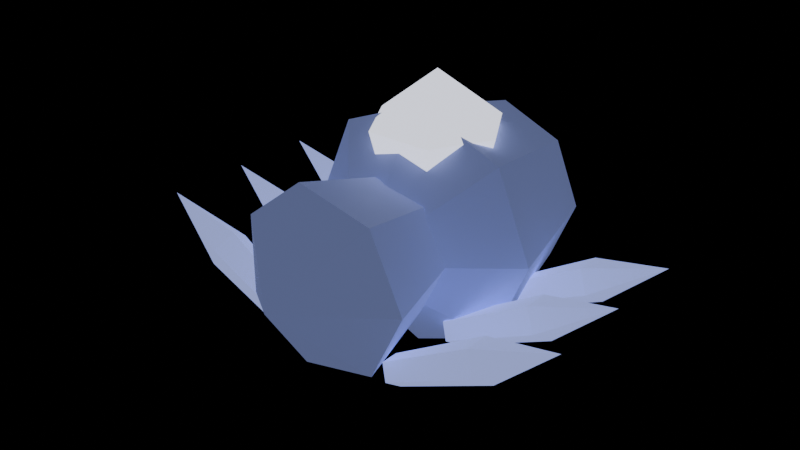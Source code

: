 # Source: deep-fracture-creature-GeodeCrawler-storm.blend  (saved by Blender 5.0.118; exported with 4.5.12 LTS)
import bpy
from mathutils import Matrix  # noqa: F401  (used for matrix-valued properties, if any)

bpy.ops.wm.read_factory_settings(use_empty=True)
scene = bpy.context.scene
scene.name = 'Scene'

# ---- materials (node trees are filled in below, after node groups)
mat_export_source = bpy.data.materials.new('export-source')
mat_export_source.use_backface_culling = True
mat_export_source_001 = bpy.data.materials.new('export-source.001')
mat_export_source_001.use_backface_culling = True
mat_export_source_002 = bpy.data.materials.new('export-source.002')
mat_export_source_002.use_backface_culling = True

# ---- material node trees
mat_export_source.use_nodes = True; mat_export_source.node_tree.nodes.clear()
_N = mat_export_source.node_tree.nodes; _L = mat_export_source.node_tree.links
n0 = _N.new('ShaderNodeBsdfPrincipled'); n0.name = 'Principled BSDF'; n0.location = (-200, 100)
n0.inputs[0].default_value = (0.4, 0.48, 1.0, 1.0)
n0.inputs[2].default_value = 0.7
n0.inputs[27].default_value = (0.1, 0.12, 0.25, 1.0)
n0.inputs[28].default_value = 1.0
n1 = _N.new('ShaderNodeOutputMaterial'); n1.name = 'Material Output'; n1.location = (200, 100)
_L.new(n0.outputs[0], n1.inputs[0])
n1.is_active_output = True
mat_export_source_001.use_nodes = True; mat_export_source_001.node_tree.nodes.clear()
_N = mat_export_source_001.node_tree.nodes; _L = mat_export_source_001.node_tree.links
n0 = _N.new('ShaderNodeBsdfPrincipled'); n0.name = 'Principled BSDF'; n0.location = (-200, 100)
n0.inputs[0].default_value = (0.82, 0.844, 1.0, 1.0)
n0.inputs[2].default_value = 0.7
n0.inputs[27].default_value = (1.148, 1.182, 1.4, 1.0)
n0.inputs[28].default_value = 1.0
n1 = _N.new('ShaderNodeOutputMaterial'); n1.name = 'Material Output'; n1.location = (200, 100)
_L.new(n0.outputs[0], n1.inputs[0])
n1.is_active_output = True
mat_export_source_002.use_nodes = True; mat_export_source_002.node_tree.nodes.clear()
_N = mat_export_source_002.node_tree.nodes; _L = mat_export_source_002.node_tree.links
n0 = _N.new('ShaderNodeBsdfPrincipled'); n0.name = 'Principled BSDF'; n0.location = (-200, 100)
n0.inputs[0].default_value = (0.4, 0.48, 1.0, 1.0)
n0.inputs[2].default_value = 0.7
n0.inputs[27].default_value = (0.32, 0.384, 0.8, 1.0)
n0.inputs[28].default_value = 1.0
n1 = _N.new('ShaderNodeOutputMaterial'); n1.name = 'Material Output'; n1.location = (200, 100)
_L.new(n0.outputs[0], n1.inputs[0])
n1.is_active_output = True

# ---- meshes
me_abdomen = bpy.data.meshes.new('abdomen')
me_abdomen.from_pydata([(0.3096, 0.3888, 7.451e-08), (0.2189, 0.3888, -0.2189), (-1.353e-08, 0.3888, -0.3096), (-0.2189, 0.3888, -0.2189), (-0.3096, 0.3888, 1.043e-07), (-0.2189, 0.3888, 0.2189), (3.692e-09, 0.3888, 0.3096), (0.2189, 0.3888, 0.2189), (0.43, -0.0792, 2.98e-08), (0.3041, -0.0792, -0.3041), (-1.88e-08, -0.0792, -0.43), (-0.3041, -0.0792, -0.3041), (-0.43, -0.0792, 5.96e-08), (-0.3041, -0.0792, 0.3041), (5.128e-09, -0.0792, 0.43), (0.3041, -0.0792, 0.3041), (0.0, -0.4248, -2.98e-08), (0.0, 0.4248, 8.941e-08)], [], [(17, 0, 1), (0, 8, 1), (1, 8, 9), (8, 16, 9), (17, 1, 2), (1, 9, 2), (2, 9, 10), (9, 16, 10), (17, 2, 3), (2, 10, 3), (3, 10, 11), (10, 16, 11), (17, 3, 4), (3, 11, 4), (4, 11, 12), (11, 16, 12), (17, 4, 5), (4, 12, 5), (5, 12, 13), (12, 16, 13), (17, 5, 6), (5, 13, 6), (6, 13, 14), (13, 16, 14), (17, 6, 7), (6, 14, 7), (7, 14, 15), (14, 16, 15), (17, 7, 0), (7, 15, 0), (0, 15, 8), (15, 16, 8)])
_uv = me_abdomen.uv_layers.new(name='UVMap')
_uv.uv.foreach_set('vector', [0.8233, 0.6634, 0.9946, 0.5925, 0.9946, 0.7344, 0.6752, 0.1724, 0.9633, 0.1448, 0.6752, 0.3143, 0.6752, 0.3143, 0.9633, 0.1448, 0.9633, 0.3419, 0.1196, 0.4813, 0.3191, 0.2434, 0.2811, 0.4813, 0.8233, 0.6634, 0.9946, 0.7344, 0.8943, 0.8348, 0.6752, 0.3143, 0.9633, 0.3419, 0.6519, 0.4147, 0.6519, 0.4147, 0.9633, 0.3419, 0.9311, 0.4813, 0.005382, 0.4921, 0.3111, 0.5463, 0.007416, 0.6723, 0.8233, 0.6634, 0.8943, 0.8348, 0.7523, 0.8348, 0.6412, 0.4147, 0.3621, 0.4813, 0.618, 0.3143, 0.618, 0.3143, 0.3621, 0.4813, 0.3298, 0.3419, 0.007416, 0.6723, 0.3111, 0.5463, 0.1341, 0.8234, 0.8233, 0.6634, 0.7523, 0.8348, 0.6519, 0.7344, 0.618, 0.3143, 0.3298, 0.3419, 0.618, 0.1724, 0.618, 0.1724, 0.3298, 0.3419, 0.3298, 0.1448, 0.1341, 0.8234, 0.3111, 0.5463, 0.3111, 0.8568, 0.8233, 0.6634, 0.6519, 0.7344, 0.6519, 0.5925, 0.618, 0.1724, 0.3298, 0.1448, 0.6412, 0.07201, 0.6412, 0.07201, 0.3298, 0.1448, 0.3621, 0.005382, 0.2811, 0.005382, 0.3191, 0.2434, 0.1196, 0.005382, 0.8233, 0.6634, 0.6519, 0.5925, 0.7523, 0.4921, 0.6412, 0.7752, 0.357, 0.8302, 0.6276, 0.6339, 0.6276, 0.6339, 0.357, 0.8302, 0.3382, 0.6339, 0.1196, 0.005382, 0.3191, 0.2434, 0.005382, 0.1448, 0.8233, 0.6634, 0.7523, 0.4921, 0.8943, 0.4921, 0.6276, 0.6339, 0.3382, 0.6339, 0.6412, 0.5318, 0.6412, 0.5318, 0.3382, 0.6339, 0.357, 0.4921, 0.005382, 0.1448, 0.3191, 0.2434, 0.005382, 0.3419, 0.8233, 0.6634, 0.8943, 0.4921, 0.9946, 0.5925, 0.6519, 0.07201, 0.9311, 0.005382, 0.6752, 0.1724, 0.6752, 0.1724, 0.9311, 0.005382, 0.9633, 0.1448, 0.005382, 0.3419, 0.3191, 0.2434, 0.1196, 0.4813])
me_abdomen.materials.append(mat_export_source)
me_abdomen.update()
me_thorax = bpy.data.meshes.new('thorax')
me_thorax.from_pydata([(0.2146, 0.2592, -2.98e-08), (0.1278, 0.2592, -0.1801), (-0.06711, 0.2592, -0.2246), (-0.2234, 0.2592, -0.09997), (-0.2234, 0.2592, 0.09997), (-0.06711, 0.2592, 0.2246), (0.1278, 0.2592, 0.1801), (0.3042, -0.0528, -5.96e-08), (0.1837, -0.0528, -0.2502), (-0.08705, -0.0528, -0.312), (-0.3042, -0.0528, -0.1388), (-0.3042, -0.0528, 0.1388), (-0.08705, -0.0528, 0.312), (0.1837, -0.0528, 0.2502), (-0.01584, -0.2832, -8.941e-08), (-0.01584, 0.2832, -2.98e-08)], [], [(15, 0, 1), (0, 7, 1), (1, 7, 8), (7, 14, 8), (15, 1, 2), (1, 8, 2), (2, 8, 9), (8, 14, 9), (15, 2, 3), (2, 9, 3), (3, 9, 10), (9, 14, 10), (15, 3, 4), (3, 10, 4), (4, 10, 11), (10, 14, 11), (15, 4, 5), (4, 11, 5), (5, 11, 12), (11, 14, 12), (15, 5, 6), (5, 12, 6), (6, 12, 13), (12, 14, 13), (15, 6, 0), (6, 13, 0), (0, 13, 7), (13, 14, 7)])
_uv = me_thorax.uv_layers.new(name='UVMap')
_uv.uv.foreach_set('vector', [0.4659, 0.5323, 0.5745, 0.6685, 0.4272, 0.7021, 0.537, 0.7135, 0.537, 0.9548, 0.4383, 0.7162, 0.309, 0.9943, 0.309, 0.7135, 0.4269, 0.7837, 0.4519, 0.005697, 0.583, 0.2708, 0.309, 0.1594, 0.4659, 0.5323, 0.4272, 0.7021, 0.309, 0.6079, 0.6556, 0.06404, 0.8939, 0.005697, 0.6737, 0.2141, 0.6737, 0.2141, 0.8939, 0.005697, 0.919, 0.2141, 0.309, 0.1594, 0.583, 0.2708, 0.3231, 0.3512, 0.4659, 0.5323, 0.309, 0.6079, 0.309, 0.4568, 0.6737, 0.2141, 0.919, 0.2141, 0.6556, 0.3112, 0.6556, 0.3112, 0.919, 0.2141, 0.8939, 0.3489, 0.06534, 0.4616, 0.005697, 0.2777, 0.2408, 0.4145, 0.4659, 0.5323, 0.309, 0.4568, 0.4272, 0.3626, 0.2692, 0.7579, 0.03083, 0.8162, 0.2511, 0.6078, 0.2511, 0.6078, 0.03083, 0.8162, 0.005697, 0.6078, 0.2408, 0.4145, 0.005697, 0.2777, 0.2976, 0.2309, 0.4659, 0.5323, 0.4272, 0.3626, 0.5745, 0.3962, 0.2511, 0.6078, 0.005697, 0.6078, 0.2692, 0.5107, 0.2692, 0.5107, 0.005697, 0.6078, 0.03083, 0.473, 0.2976, 0.2309, 0.005697, 0.2777, 0.193, 0.04894, 0.4659, 0.5323, 0.5745, 0.3962, 0.6401, 0.5323, 0.6515, 0.4003, 0.8898, 0.3626, 0.6696, 0.4974, 0.6696, 0.4974, 0.8898, 0.3626, 0.915, 0.4974, 0.193, 0.04894, 0.005697, 0.2777, 0.005697, 0.005697, 0.4659, 0.5323, 0.6401, 0.5323, 0.5745, 0.6685, 0.6696, 0.4974, 0.915, 0.4974, 0.6515, 0.6474, 0.6515, 0.6474, 0.915, 0.4974, 0.8898, 0.7058, 0.6442, 0.005697, 0.583, 0.2708, 0.4519, 0.005697])
me_thorax.materials.append(mat_export_source)
me_thorax.update()
me_carapace_core = bpy.data.meshes.new('carapace-core')
me_carapace_core.from_pydata([(0.1656, 7.451e-09, -0.2052), (0.0828, -0.1434, -0.2052), (-0.0828, -0.1434, -0.2052), (-0.1656, 2.235e-08, -0.2052), (-0.0828, 0.1434, -0.2052), (0.0828, 0.1434, -0.2052), (0.23, 7.451e-09, 0.0418), (0.115, -0.1992, 0.0418), (-0.115, -0.1992, 0.0418), (-0.23, 2.98e-08, 0.0418), (-0.115, 0.1992, 0.0418), (0.115, 0.1992, 0.0418), (0.0, 7.451e-09, 0.2242), (0.0, 7.451e-09, -0.2242)], [], [(13, 0, 1), (0, 6, 1), (1, 6, 7), (6, 12, 7), (13, 1, 2), (1, 7, 2), (2, 7, 8), (7, 12, 8), (13, 2, 3), (2, 8, 3), (3, 8, 9), (8, 12, 9), (13, 3, 4), (3, 9, 4), (4, 9, 10), (9, 12, 10), (13, 4, 5), (4, 10, 5), (5, 10, 11), (10, 12, 11), (13, 5, 0), (5, 11, 0), (0, 11, 6), (11, 12, 6)])
_uv = me_carapace_core.uv_layers.new(name='UVMap')
_uv.uv.foreach_set('vector', [0.4686, 0.1803, 0.4686, 0.00547, 0.62, 0.0929, 0.2728, 0.1609, 0.00547, 0.1269, 0.3062, 0.07347, 0.3062, 0.07347, 0.00547, 0.1269, 0.05179, 0.00547, 0.6231, 0.6749, 0.5955, 0.3661, 0.8371, 0.5602, 0.4686, 0.1803, 0.62, 0.0929, 0.62, 0.2678, 0.00547, 0.7717, 0.00547, 0.5021, 0.1789, 0.7937, 0.1789, 0.7937, 0.00547, 0.5021, 0.2464, 0.5328, 0.8371, 0.5602, 0.5955, 0.3661, 0.871, 0.3661, 0.4686, 0.1803, 0.62, 0.2678, 0.4686, 0.3552, 0.1789, 0.7937, 0.2464, 0.5328, 0.2615, 0.8378, 0.5845, 0.575, 0.3635, 0.7304, 0.3171, 0.609, 0.6585, 0.3142, 0.6309, 0.00547, 0.8726, 0.1995, 0.4686, 0.1803, 0.4686, 0.3552, 0.3171, 0.2678, 0.5845, 0.575, 0.3171, 0.609, 0.5845, 0.4001, 0.5845, 0.4001, 0.3171, 0.609, 0.3171, 0.3661, 0.8726, 0.1995, 0.6309, 0.00547, 0.9064, 0.00547, 0.4686, 0.1803, 0.3171, 0.2678, 0.3171, 0.0929, 0.3062, 0.4232, 0.05179, 0.4912, 0.2728, 0.3358, 0.2728, 0.3358, 0.05179, 0.4912, 0.00547, 0.3698, 0.6231, 0.9945, 0.5955, 0.6858, 0.8371, 0.8799, 0.4686, 0.1803, 0.3171, 0.0929, 0.4686, 0.00547, 0.2728, 0.3358, 0.00547, 0.3698, 0.2728, 0.1609, 0.2728, 0.1609, 0.00547, 0.3698, 0.00547, 0.1269, 0.8371, 0.8799, 0.5955, 0.6858, 0.871, 0.6858])
me_carapace_core.materials.append(mat_export_source_001)
me_carapace_core.update()
me_leg_l0 = bpy.data.meshes.new('leg-l0')
me_leg_l0.from_pydata([(0.3019, 0.0, -0.08688), (0.2844, -0.05136, -0.1198), (0.256, -0.03174, -0.1731), (0.256, 0.03174, -0.1731), (0.2844, 0.05136, -0.1198), (-0.02112, 0.0, 0.1087), (-0.04545, -0.07133, 0.06289), (-0.08482, -0.04408, -0.01114), (-0.08482, 0.04408, -0.01114), (-0.04545, 0.07133, 0.0629), (-0.3021, 0.0, 0.1731), (0.3021, 0.0, -0.1482)], [], [(11, 0, 1), (0, 5, 1), (1, 5, 6), (5, 10, 6), (11, 1, 2), (1, 6, 2), (2, 6, 7), (6, 10, 7), (11, 2, 3), (2, 7, 3), (3, 7, 8), (7, 10, 8), (11, 3, 4), (3, 8, 4), (4, 8, 9), (8, 10, 9), (11, 4, 0), (4, 9, 0), (0, 9, 5), (9, 10, 5)])
_uv = me_leg_l0.uv_layers.new(name='UVMap')
_uv.uv.foreach_set('vector', [0.6901, 0.0791, 0.7661, 0.0331, 0.7661, 0.1251, 0.4338, 0.9565, 0.4159, 0.4115, 0.5258, 0.9565, 0.5258, 0.9565, 0.4159, 0.4115, 0.5437, 0.4115, 0.4159, 0.4115, 0.4798, 0.00466, 0.5437, 0.4115, 0.6901, 0.0791, 0.7661, 0.1251, 0.6932, 0.1535, 0.2967, 0.9565, 0.2788, 0.4115, 0.3887, 0.9565, 0.3887, 0.9565, 0.2788, 0.4115, 0.4066, 0.4115, 0.2788, 0.4115, 0.3427, 0.00466, 0.4066, 0.4115, 0.1864, 0.9953, 0.1417, 0.9545, 0.2337, 0.9575, 0.1417, 0.9545, 0.1417, 0.4092, 0.2337, 0.9575, 0.2337, 0.9575, 0.1417, 0.4092, 0.2694, 0.4134, 0.1417, 0.4092, 0.2189, 0.00466, 0.2694, 0.4134, 0.04935, 0.9953, 0.00466, 0.9545, 0.09663, 0.9575, 0.00466, 0.9545, 0.00466, 0.4092, 0.09663, 0.9575, 0.09663, 0.9575, 0.00466, 0.4092, 0.1324, 0.4134, 0.00466, 0.4092, 0.08188, 0.00466, 0.1324, 0.4134, 0.6901, 0.0791, 0.6932, 0.00466, 0.7661, 0.0331, 0.5709, 0.9565, 0.553, 0.4115, 0.6629, 0.9565, 0.6629, 0.9565, 0.553, 0.4115, 0.6808, 0.4115, 0.553, 0.4115, 0.6169, 0.004661, 0.6808, 0.4115])
me_leg_l0.materials.append(mat_export_source_002)
me_leg_l0.update()
me_leg_r0 = bpy.data.meshes.new('leg-r0')
me_leg_r0.from_pydata([(-0.2512, 0.0, -0.1777), (-0.2687, -0.05136, -0.1447), (-0.297, -0.03174, -0.09143), (-0.297, 0.03174, -0.09143), (-0.2687, 0.05136, -0.1447), (0.09154, 0.0, -0.01924), (0.06721, -0.07133, 0.02652), (0.02785, -0.04408, 0.1006), (0.02785, 0.04408, 0.1006), (0.06721, 0.07133, 0.02652), (0.3021, 0.0, 0.1777), (-0.3021, 0.0, -0.1436)], [], [(11, 0, 1), (0, 5, 1), (1, 5, 6), (5, 10, 6), (11, 1, 2), (1, 6, 2), (2, 6, 7), (6, 10, 7), (11, 2, 3), (2, 7, 3), (3, 7, 8), (7, 10, 8), (11, 3, 4), (3, 8, 4), (4, 8, 9), (8, 10, 9), (11, 4, 0), (4, 9, 0), (0, 9, 5), (9, 10, 5)])
_uv = me_leg_r0.uv_layers.new(name='UVMap')
_uv.uv.foreach_set('vector', [0.6901, 0.0791, 0.7661, 0.1251, 0.6932, 0.1535, 0.2967, 0.9565, 0.2788, 0.4115, 0.3887, 0.9565, 0.3887, 0.9565, 0.2788, 0.4115, 0.4066, 0.4115, 0.2788, 0.4115, 0.3427, 0.00466, 0.4066, 0.4115, 0.04935, 0.9953, 0.00466, 0.9545, 0.09663, 0.9575, 0.00466, 0.9545, 0.00466, 0.4092, 0.09663, 0.9575, 0.09663, 0.9575, 0.00466, 0.4092, 0.1324, 0.4134, 0.00466, 0.4092, 0.08188, 0.00466, 0.1324, 0.4134, 0.2248, 0.9953, 0.1775, 0.9575, 0.2694, 0.9545, 0.1775, 0.9575, 0.1417, 0.4134, 0.2694, 0.9545, 0.2694, 0.9545, 0.1417, 0.4134, 0.2694, 0.4092, 0.1417, 0.4134, 0.1922, 0.00466, 0.2694, 0.4092, 0.6901, 0.0791, 0.6932, 0.00466, 0.7661, 0.0331, 0.5709, 0.9565, 0.553, 0.4115, 0.6629, 0.9565, 0.6629, 0.9565, 0.553, 0.4115, 0.6808, 0.4115, 0.553, 0.4115, 0.6169, 0.004661, 0.6808, 0.4115, 0.6901, 0.0791, 0.7661, 0.0331, 0.7661, 0.1251, 0.4338, 0.9565, 0.4159, 0.4115, 0.5258, 0.9565, 0.5258, 0.9565, 0.4159, 0.4115, 0.5437, 0.4115, 0.4159, 0.4115, 0.4798, 0.004661, 0.5437, 0.4115])
me_leg_r0.materials.append(mat_export_source_002)
me_leg_r0.update()
me_leg_l1 = bpy.data.meshes.new('leg-l1')
me_leg_l1.from_pydata([(0.3019, 3.725e-09, -0.08688), (0.2844, -0.05136, -0.1198), (0.256, -0.03174, -0.1731), (0.256, 0.03174, -0.1731), (0.2844, 0.05136, -0.1198), (-0.02112, 3.725e-09, 0.1087), (-0.04545, -0.07133, 0.06289), (-0.08482, -0.04408, -0.01114), (-0.08482, 0.04408, -0.01114), (-0.04545, 0.07133, 0.0629), (-0.3021, 3.725e-09, 0.1731), (0.3021, 3.725e-09, -0.1482)], [], [(11, 0, 1), (0, 5, 1), (1, 5, 6), (5, 10, 6), (11, 1, 2), (1, 6, 2), (2, 6, 7), (6, 10, 7), (11, 2, 3), (2, 7, 3), (3, 7, 8), (7, 10, 8), (11, 3, 4), (3, 8, 4), (4, 8, 9), (8, 10, 9), (11, 4, 0), (4, 9, 0), (0, 9, 5), (9, 10, 5)])
_uv = me_leg_l1.uv_layers.new(name='UVMap')
_uv.uv.foreach_set('vector', [0.2248, 0.9953, 0.1775, 0.9575, 0.2694, 0.9545, 0.1775, 0.9575, 0.1417, 0.4134, 0.2694, 0.9545, 0.2694, 0.9545, 0.1417, 0.4134, 0.2694, 0.4092, 0.1417, 0.4134, 0.1922, 0.00466, 0.2694, 0.4092, 0.0877, 0.9953, 0.04043, 0.9575, 0.1324, 0.9545, 0.04043, 0.9575, 0.00466, 0.4134, 0.1324, 0.9545, 0.1324, 0.9545, 0.00466, 0.4134, 0.1324, 0.4092, 0.00466, 0.4134, 0.05518, 0.004661, 0.1324, 0.4092, 0.7661, 0.0791, 0.763, 0.1535, 0.6901, 0.1251, 0.2967, 0.9565, 0.2788, 0.4115, 0.3887, 0.9565, 0.3887, 0.9565, 0.2788, 0.4115, 0.4066, 0.4115, 0.2788, 0.4115, 0.3427, 0.00466, 0.4066, 0.4115, 0.7661, 0.0791, 0.6901, 0.1251, 0.6901, 0.0331, 0.4338, 0.9565, 0.4159, 0.4115, 0.5258, 0.9565, 0.5258, 0.9565, 0.4159, 0.4115, 0.5437, 0.4115, 0.4159, 0.4115, 0.4798, 0.00466, 0.5437, 0.4115, 0.7661, 0.0791, 0.6901, 0.0331, 0.763, 0.00466, 0.5709, 0.9565, 0.553, 0.4115, 0.6629, 0.9565, 0.6629, 0.9565, 0.553, 0.4115, 0.6808, 0.4115, 0.553, 0.4115, 0.6169, 0.00466, 0.6808, 0.4115])
me_leg_l1.materials.append(mat_export_source_002)
me_leg_l1.update()
me_leg_r1 = bpy.data.meshes.new('leg-r1')
me_leg_r1.from_pydata([(-0.2512, 3.725e-09, -0.1777), (-0.2687, -0.05136, -0.1447), (-0.297, -0.03174, -0.09143), (-0.297, 0.03174, -0.09143), (-0.2687, 0.05136, -0.1447), (0.09154, 3.725e-09, -0.01924), (0.06721, -0.07133, 0.02652), (0.02785, -0.04408, 0.1006), (0.02785, 0.04408, 0.1006), (0.06721, 0.07133, 0.02652), (0.3021, 3.725e-09, 0.1777), (-0.3021, 3.725e-09, -0.1436)], [], [(11, 0, 1), (0, 5, 1), (1, 5, 6), (5, 10, 6), (11, 1, 2), (1, 6, 2), (2, 6, 7), (6, 10, 7), (11, 2, 3), (2, 7, 3), (3, 7, 8), (7, 10, 8), (11, 3, 4), (3, 8, 4), (4, 8, 9), (8, 10, 9), (11, 4, 0), (4, 9, 0), (0, 9, 5), (9, 10, 5)])
_uv = me_leg_r1.uv_layers.new(name='UVMap')
_uv.uv.foreach_set('vector', [0.0877, 0.9953, 0.04043, 0.9575, 0.1324, 0.9545, 0.04043, 0.9575, 0.00466, 0.4134, 0.1324, 0.9545, 0.1324, 0.9545, 0.00466, 0.4134, 0.1324, 0.4092, 0.00466, 0.4134, 0.05518, 0.00466, 0.1324, 0.4092, 0.6901, 0.0791, 0.6932, 0.00466, 0.7661, 0.0331, 0.2967, 0.9565, 0.2788, 0.4115, 0.3887, 0.9565, 0.3887, 0.9565, 0.2788, 0.4115, 0.4066, 0.4115, 0.2788, 0.4115, 0.3427, 0.004661, 0.4066, 0.4115, 0.6901, 0.0791, 0.7661, 0.0331, 0.7661, 0.1251, 0.4338, 0.9565, 0.4159, 0.4115, 0.5258, 0.9565, 0.5258, 0.9565, 0.4159, 0.4115, 0.5437, 0.4115, 0.4159, 0.4115, 0.4798, 0.00466, 0.5437, 0.4115, 0.6901, 0.0791, 0.7661, 0.1251, 0.6932, 0.1535, 0.5709, 0.9565, 0.553, 0.4115, 0.6629, 0.9565, 0.6629, 0.9565, 0.553, 0.4115, 0.6808, 0.4115, 0.553, 0.4115, 0.6169, 0.00466, 0.6808, 0.4115, 0.2248, 0.9953, 0.1775, 0.9575, 0.2694, 0.9545, 0.1775, 0.9575, 0.1417, 0.4134, 0.2694, 0.9545, 0.2694, 0.9545, 0.1417, 0.4134, 0.2694, 0.4092, 0.1417, 0.4134, 0.1922, 0.00466, 0.2694, 0.4092])
me_leg_r1.materials.append(mat_export_source_002)
me_leg_r1.update()
me_leg_l2 = bpy.data.meshes.new('leg-l2')
me_leg_l2.from_pydata([(0.3019, 0.0, -0.08688), (0.2844, -0.05136, -0.1198), (0.256, -0.03174, -0.1731), (0.256, 0.03174, -0.1731), (0.2844, 0.05136, -0.1198), (-0.02112, 0.0, 0.1087), (-0.04545, -0.07133, 0.06289), (-0.08482, -0.04408, -0.01114), (-0.08482, 0.04408, -0.01114), (-0.04545, 0.07133, 0.0629), (-0.3021, 0.0, 0.1731), (0.3021, 0.0, -0.1482)], [], [(11, 0, 1), (0, 5, 1), (1, 5, 6), (5, 10, 6), (11, 1, 2), (1, 6, 2), (2, 6, 7), (6, 10, 7), (11, 2, 3), (2, 7, 3), (3, 7, 8), (7, 10, 8), (11, 3, 4), (3, 8, 4), (4, 8, 9), (8, 10, 9), (11, 4, 0), (4, 9, 0), (0, 9, 5), (9, 10, 5)])
_uv = me_leg_l2.uv_layers.new(name='UVMap')
_uv.uv.foreach_set('vector', [0.6901, 0.0791, 0.7661, 0.0331, 0.7661, 0.1251, 0.2967, 0.9565, 0.2788, 0.4115, 0.3887, 0.9565, 0.3887, 0.9565, 0.2788, 0.4115, 0.4066, 0.4115, 0.2788, 0.4115, 0.3427, 0.00466, 0.4066, 0.4115, 0.6901, 0.0791, 0.7661, 0.1251, 0.6932, 0.1535, 0.4338, 0.9565, 0.4159, 0.4115, 0.5258, 0.9565, 0.5258, 0.9565, 0.4159, 0.4115, 0.5437, 0.4115, 0.4159, 0.4115, 0.4798, 0.00466, 0.5437, 0.4115, 0.2248, 0.9953, 0.1775, 0.9575, 0.2694, 0.9545, 0.1775, 0.9575, 0.1417, 0.4134, 0.2694, 0.9545, 0.2694, 0.9545, 0.1417, 0.4134, 0.2694, 0.4092, 0.1417, 0.4134, 0.1922, 0.00466, 0.2694, 0.4092, 0.0877, 0.9953, 0.04043, 0.9575, 0.1324, 0.9545, 0.04043, 0.9575, 0.00466, 0.4134, 0.1324, 0.9545, 0.1324, 0.9545, 0.00466, 0.4134, 0.1324, 0.4092, 0.00466, 0.4134, 0.05518, 0.00466, 0.1324, 0.4092, 0.6901, 0.0791, 0.6932, 0.00466, 0.7661, 0.0331, 0.5709, 0.9565, 0.553, 0.4115, 0.6629, 0.9565, 0.6629, 0.9565, 0.553, 0.4115, 0.6808, 0.4115, 0.553, 0.4115, 0.6169, 0.00466, 0.6808, 0.4115])
me_leg_l2.materials.append(mat_export_source_002)
me_leg_l2.update()
me_leg_r2 = bpy.data.meshes.new('leg-r2')
me_leg_r2.from_pydata([(-0.2512, 0.0, -0.1777), (-0.2687, -0.05136, -0.1447), (-0.297, -0.03174, -0.09143), (-0.297, 0.03174, -0.09143), (-0.2687, 0.05136, -0.1447), (0.09154, 0.0, -0.01924), (0.06721, -0.07133, 0.02652), (0.02785, -0.04408, 0.1006), (0.02785, 0.04408, 0.1006), (0.06721, 0.07133, 0.02652), (0.3021, 0.0, 0.1777), (-0.3021, 0.0, -0.1436)], [], [(11, 0, 1), (0, 5, 1), (1, 5, 6), (5, 10, 6), (11, 1, 2), (1, 6, 2), (2, 6, 7), (6, 10, 7), (11, 2, 3), (2, 7, 3), (3, 7, 8), (7, 10, 8), (11, 3, 4), (3, 8, 4), (4, 8, 9), (8, 10, 9), (11, 4, 0), (4, 9, 0), (0, 9, 5), (9, 10, 5)])
_uv = me_leg_r2.uv_layers.new(name='UVMap')
_uv.uv.foreach_set('vector', [0.6901, 0.0791, 0.7661, 0.1251, 0.6932, 0.1535, 0.5709, 0.9565, 0.553, 0.4115, 0.6629, 0.9565, 0.6629, 0.9565, 0.553, 0.4115, 0.6808, 0.4115, 0.553, 0.4115, 0.6169, 0.00466, 0.6808, 0.4115, 0.0877, 0.9953, 0.04043, 0.9575, 0.1324, 0.9545, 0.04043, 0.9575, 0.00466, 0.4134, 0.1324, 0.9545, 0.1324, 0.9545, 0.00466, 0.4134, 0.1324, 0.4092, 0.00466, 0.4134, 0.05518, 0.00466, 0.1324, 0.4092, 0.2248, 0.9953, 0.1775, 0.9575, 0.2694, 0.9545, 0.1775, 0.9575, 0.1417, 0.4134, 0.2694, 0.9545, 0.2694, 0.9545, 0.1417, 0.4134, 0.2694, 0.4092, 0.1417, 0.4134, 0.1922, 0.00466, 0.2694, 0.4092, 0.6901, 0.0791, 0.6932, 0.00466, 0.7661, 0.0331, 0.4338, 0.9565, 0.4159, 0.4115, 0.5258, 0.9565, 0.5258, 0.9565, 0.4159, 0.4115, 0.5437, 0.4115, 0.4159, 0.4115, 0.4798, 0.00466, 0.5437, 0.4115, 0.6901, 0.0791, 0.7661, 0.0331, 0.7661, 0.1251, 0.2967, 0.9565, 0.2788, 0.4115, 0.3887, 0.9565, 0.3887, 0.9565, 0.2788, 0.4115, 0.4066, 0.4115, 0.2788, 0.4115, 0.3427, 0.00466, 0.4066, 0.4115])
me_leg_r2.materials.append(mat_export_source_002)
me_leg_r2.update()

# ---- objects
ob_abdomen = bpy.data.objects.new('abdomen', me_abdomen)
ob_thorax = bpy.data.objects.new('thorax', me_thorax)
ob_carapace_core = bpy.data.objects.new('carapace-core', me_carapace_core)
ob_leg_l0 = bpy.data.objects.new('leg-l0', me_leg_l0)
ob_leg_r0 = bpy.data.objects.new('leg-r0', me_leg_r0)
ob_leg_l1 = bpy.data.objects.new('leg-l1', me_leg_l1)
ob_leg_r1 = bpy.data.objects.new('leg-r1', me_leg_r1)
ob_leg_l2 = bpy.data.objects.new('leg-l2', me_leg_l2)
ob_leg_r2 = bpy.data.objects.new('leg-r2', me_leg_r2)

# ---- transforms, parenting, visibility, modifiers, constraints
ob_abdomen.location = (0.0, 0.1152, 0.2)
ob_thorax.location = (0.01584, -0.3832, 0.2)
ob_carapace_core.location = (0.0, 0.12, 0.5042)
ob_leg_l0.location = (-0.4761, 0.27, 0.05203)
ob_leg_r0.location = (0.4761, 0.27, 0.04747)
ob_leg_l1.location = (-0.4761, -0.03, 0.05203)
ob_leg_r1.location = (0.4761, -0.03, 0.04747)
ob_leg_l2.location = (-0.4761, -0.33, 0.05203)
ob_leg_r2.location = (0.4761, -0.33, 0.04747)

# ---- collection membership
scene.collection.objects.link(ob_abdomen)
scene.collection.objects.link(ob_thorax)
scene.collection.objects.link(ob_carapace_core)
scene.collection.objects.link(ob_leg_l0)
scene.collection.objects.link(ob_leg_r0)
scene.collection.objects.link(ob_leg_l1)
scene.collection.objects.link(ob_leg_r1)
scene.collection.objects.link(ob_leg_l2)
scene.collection.objects.link(ob_leg_r2)

# ---- scene / render settings (as saved in the file)
scene.frame_start = 1; scene.frame_end = 250; scene.frame_set(1)
scene.render.engine = 'BLENDER_EEVEE_NEXT'
scene.render.bake_bias = 0.0
scene.render.bake_samples = 0
scene.cycles.sampling_pattern = 'TABULATED_SOBOL'
scene.eevee.use_volume_custom_range = False
bpy.context.view_layer.update()

# ---- added for rendering (the .blend has no active camera): camera
cam_auto = bpy.data.cameras.new('AutoCamera')
cam_auto.lens = 50.0
cam_auto.sensor_width = 36.0
cam_auto.clip_end = 1000.0
ob_auto_camera = bpy.data.objects.new('AutoCamera', cam_auto)
scene.collection.objects.link(ob_auto_camera)
ob_auto_camera.location = (2.02633, -2.4948, 1.87027)
ob_auto_camera.rotation_euler = (1.09748, -7.21219e-08, 0.694738)
scene.camera = ob_auto_camera
bpy.context.view_layer.update()
